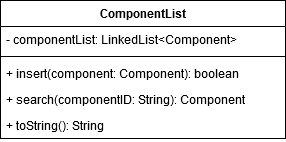

The diagram above was exported from draw.io. Its source (the exported page's mxGraphModel, read from the mxfile embedded in the PNG):
<mxGraphModel dx="1422" dy="813" grid="1" gridSize="10" guides="1" tooltips="1" connect="1" arrows="1" fold="1" page="1" pageScale="1" pageWidth="850" pageHeight="1100" math="0" shadow="0">
  <root>
    <mxCell id="0" />
    <mxCell id="1" parent="0" />
    <mxCell id="P0N66mNpEkrO8UuAuCRP-1" value="ComponentList" style="swimlane;fontStyle=1;align=center;verticalAlign=top;childLayout=stackLayout;horizontal=1;startSize=26;horizontalStack=0;resizeParent=1;resizeParentMax=0;resizeLast=0;collapsible=1;marginBottom=0;" vertex="1" parent="1">
      <mxGeometry x="283" y="300" width="285" height="138" as="geometry" />
    </mxCell>
    <mxCell id="P0N66mNpEkrO8UuAuCRP-2" value="- componentList: LinkedList&lt;Component&gt;" style="text;strokeColor=none;fillColor=none;align=left;verticalAlign=top;spacingLeft=4;spacingRight=4;overflow=hidden;rotatable=0;points=[[0,0.5],[1,0.5]];portConstraint=eastwest;" vertex="1" parent="P0N66mNpEkrO8UuAuCRP-1">
      <mxGeometry y="26" width="285" height="26" as="geometry" />
    </mxCell>
    <mxCell id="P0N66mNpEkrO8UuAuCRP-3" value="" style="line;strokeWidth=1;fillColor=none;align=left;verticalAlign=middle;spacingTop=-1;spacingLeft=3;spacingRight=3;rotatable=0;labelPosition=right;points=[];portConstraint=eastwest;" vertex="1" parent="P0N66mNpEkrO8UuAuCRP-1">
      <mxGeometry y="52" width="285" height="8" as="geometry" />
    </mxCell>
    <mxCell id="P0N66mNpEkrO8UuAuCRP-4" value="+ insert(component: Component): boolean" style="text;strokeColor=none;fillColor=none;align=left;verticalAlign=top;spacingLeft=4;spacingRight=4;overflow=hidden;rotatable=0;points=[[0,0.5],[1,0.5]];portConstraint=eastwest;" vertex="1" parent="P0N66mNpEkrO8UuAuCRP-1">
      <mxGeometry y="60" width="285" height="26" as="geometry" />
    </mxCell>
    <mxCell id="P0N66mNpEkrO8UuAuCRP-6" value="+ search(componentID: String): Component" style="text;strokeColor=none;fillColor=none;align=left;verticalAlign=top;spacingLeft=4;spacingRight=4;overflow=hidden;rotatable=0;points=[[0,0.5],[1,0.5]];portConstraint=eastwest;" vertex="1" parent="P0N66mNpEkrO8UuAuCRP-1">
      <mxGeometry y="86" width="285" height="26" as="geometry" />
    </mxCell>
    <mxCell id="P0N66mNpEkrO8UuAuCRP-7" value="+ toString(): String" style="text;strokeColor=none;fillColor=none;align=left;verticalAlign=top;spacingLeft=4;spacingRight=4;overflow=hidden;rotatable=0;points=[[0,0.5],[1,0.5]];portConstraint=eastwest;" vertex="1" parent="P0N66mNpEkrO8UuAuCRP-1">
      <mxGeometry y="112" width="285" height="26" as="geometry" />
    </mxCell>
  </root>
</mxGraphModel>